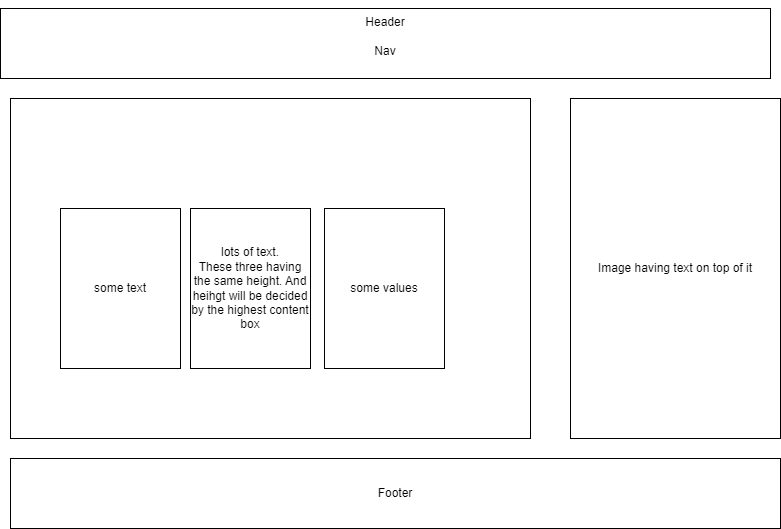

The diagram above was exported from draw.io. Its source (the exported page's mxGraphModel, read from the mxfile embedded in the PNG):
<mxGraphModel dx="1050" dy="522" grid="1" gridSize="10" guides="1" tooltips="1" connect="1" arrows="1" fold="1" page="1" pageScale="1" pageWidth="827" pageHeight="1169" math="0" shadow="0">
  <root>
    <mxCell id="0" />
    <mxCell id="1" parent="0" />
    <mxCell id="lNd-8wwPPgA4WsxV2KoY-1" value="&lt;div&gt;&lt;br&gt;&lt;/div&gt;Heade&lt;span style=&quot;background-color: initial;&quot;&gt;r&lt;/span&gt;&lt;div&gt;&lt;br&gt;&lt;/div&gt;&lt;div&gt;Nav&lt;br&gt;&lt;div&gt;&lt;div&gt;&lt;br&gt;&lt;/div&gt;&lt;div&gt;&lt;br&gt;&lt;/div&gt;&lt;/div&gt;&lt;/div&gt;" style="rounded=0;whiteSpace=wrap;html=1;" parent="1" vertex="1">
      <mxGeometry x="30" y="10" width="770" height="70" as="geometry" />
    </mxCell>
    <mxCell id="lNd-8wwPPgA4WsxV2KoY-2" value="" style="rounded=0;whiteSpace=wrap;html=1;" parent="1" vertex="1">
      <mxGeometry x="40" y="100" width="520" height="340" as="geometry" />
    </mxCell>
    <mxCell id="lNd-8wwPPgA4WsxV2KoY-3" value="some values" style="rounded=0;whiteSpace=wrap;html=1;" parent="1" vertex="1">
      <mxGeometry x="354" y="210" width="120" height="160" as="geometry" />
    </mxCell>
    <mxCell id="lNd-8wwPPgA4WsxV2KoY-4" value="some text" style="rounded=0;whiteSpace=wrap;html=1;" parent="1" vertex="1">
      <mxGeometry x="90" y="210" width="120" height="160" as="geometry" />
    </mxCell>
    <mxCell id="lNd-8wwPPgA4WsxV2KoY-5" value="lots of text.&lt;br&gt;These three having the same height. And heihgt will be decided by the highest content box" style="rounded=0;whiteSpace=wrap;html=1;" parent="1" vertex="1">
      <mxGeometry x="220" y="210" width="120" height="160" as="geometry" />
    </mxCell>
    <mxCell id="lNd-8wwPPgA4WsxV2KoY-6" value="Image having text on top of it" style="rounded=0;whiteSpace=wrap;html=1;" parent="1" vertex="1">
      <mxGeometry x="600" y="100" width="210" height="340" as="geometry" />
    </mxCell>
    <mxCell id="lNd-8wwPPgA4WsxV2KoY-8" value="&lt;div&gt;&lt;div&gt;&lt;div&gt;Footer&lt;/div&gt;&lt;/div&gt;&lt;/div&gt;" style="rounded=0;whiteSpace=wrap;html=1;" parent="1" vertex="1">
      <mxGeometry x="40" y="460" width="770" height="70" as="geometry" />
    </mxCell>
  </root>
</mxGraphModel>